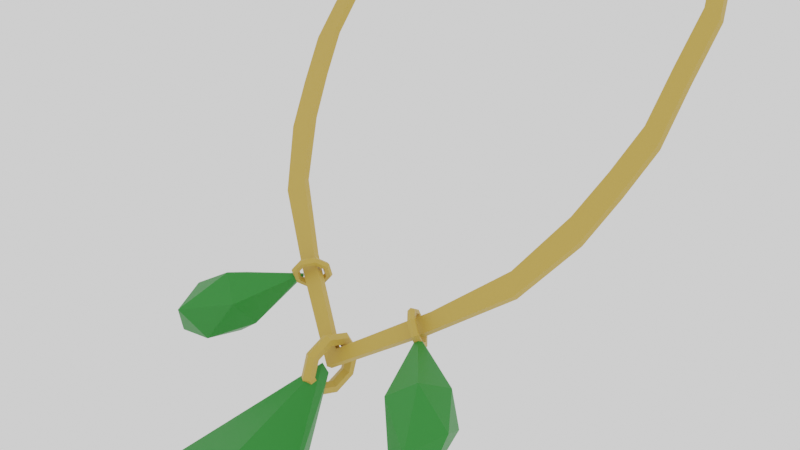 # Source: Necklace_04.blend  (saved by Blender 2.90.8; exported with 4.5.12 LTS)
import bpy
from mathutils import Matrix  # noqa: F401  (used for matrix-valued properties, if any)

bpy.ops.wm.read_factory_settings(use_empty=True)
scene = bpy.context.scene
scene.name = 'Scene'

# ---- collections
col_collection = bpy.data.collections.new('Collection'); scene.collection.children.link(col_collection)

# ---- materials (node trees are filled in below, after node groups)
mat_gold_neckl04 = bpy.data.materials.new('Gold_neckL04')
mat_gold_neckl04.use_transparent_shadow = False
mat_green = bpy.data.materials.new('Green')
mat_green.use_transparent_shadow = False

# ---- material node trees
mat_gold_neckl04.use_nodes = True; mat_gold_neckl04.node_tree.nodes.clear()
_N = mat_gold_neckl04.node_tree.nodes; _L = mat_gold_neckl04.node_tree.links
n0 = _N.new('ShaderNodeBsdfPrincipled'); n0.name = 'Principled BSDF'; n0.location = (10, 300)
n0.distribution = 'GGX'
n0.subsurface_method = 'BURLEY'
n0.inputs[0].default_value = (0.5457, 0.3419, 0.05781, 1.0)
n0.inputs[3].default_value = 1.45
n0.inputs[27].default_value = (0.0, 0.0, 0.0, 1.0)
n0.inputs[28].default_value = 1.0
n1 = _N.new('ShaderNodeOutputMaterial'); n1.name = 'Material Output'; n1.location = (300, 300)
_L.new(n0.outputs[0], n1.inputs[0])
n1.is_active_output = True
mat_green.use_nodes = True; mat_green.node_tree.nodes.clear()
_N = mat_green.node_tree.nodes; _L = mat_green.node_tree.links
n0 = _N.new('ShaderNodeBsdfPrincipled'); n0.name = 'Principled BSDF'; n0.location = (10, 300)
n0.distribution = 'GGX'
n0.subsurface_method = 'BURLEY'
n0.inputs[0].default_value = (0.01498, 0.214, 0.01827, 1.0)
n0.inputs[3].default_value = 1.45
n0.inputs[27].default_value = (0.0, 0.0, 0.0, 1.0)
n0.inputs[28].default_value = 1.0
n1 = _N.new('ShaderNodeOutputMaterial'); n1.name = 'Material Output'; n1.location = (300, 300)
_L.new(n0.outputs[0], n1.inputs[0])
n1.is_active_output = True

# ---- world
world_world = bpy.data.worlds.new('World'); scene.world = world_world
world_world.use_nodes = True; world_world.node_tree.nodes.clear()
_N = world_world.node_tree.nodes; _L = world_world.node_tree.links
n0 = _N.new('ShaderNodeOutputWorld'); n0.name = 'World Output'; n0.location = (300, 300)
n1 = _N.new('ShaderNodeBackground'); n1.name = 'Background'; n1.location = (10, 300)
n1.inputs[0].default_value = (1.0, 1.0, 1.0, 1.0)
_L.new(n1.outputs[0], n0.inputs[0])
n0.is_active_output = True
world_world.color = (0.05088, 0.05088, 0.05088)
world_world.use_sun_shadow = False
world_world.sun_shadow_jitter_overblur = 0.0

# ---- cameras
cam_camera = bpy.data.cameras.new('Camera')
cam_camera.clip_end = 100.0
cam_camera.ortho_scale = 7.314

# ---- meshes
me_cylinder_005 = bpy.data.meshes.new('Cylinder.005')
me_cylinder_005.from_pydata([(-0.0467, 3.178, 3.941), (0.9687, 3.023, 3.721), (1.893, 2.56, 3.109), (2.29, 1.822, 2.156), (2.29, 1.035, 1.148), (2.01, 0.3763, 0.3105), (0.9172, -0.4806, -0.7636), (0.0211, -0.9583, -1.356), (-0.8902, -0.5102, -0.7636), (-2.011, 0.3104, 0.3105), (-2.311, 0.9597, 1.148), (-2.338, 1.746, 2.156), (-1.965, 2.497, 3.109), (-1.056, 2.99, 3.721), (0.8791, 2.961, 3.644), (-0.04543, 3.101, 3.842), (1.73, 2.538, 3.084), (2.094, 1.859, 2.207), (2.085, 1.123, 1.265), (1.816, 0.5002, 0.4732), (0.8761, -0.3496, -0.5951), (0.01909, -0.8362, -1.2), (-0.8534, -0.378, -0.5951), (-1.821, 0.4406, 0.4732), (-2.109, 1.054, 1.265), (-2.143, 1.79, 2.207), (-1.801, 2.48, 3.084), (-0.9649, 2.931, 3.644), (0.8801, 2.898, 3.693), (-0.04439, 3.038, 3.892), (1.731, 2.475, 3.134), (2.095, 1.796, 2.257), (2.086, 1.06, 1.314), (1.817, 0.4368, 0.5227), (0.8771, -0.413, -0.5456), (0.02013, -0.8996, -1.151), (-0.8524, -0.4413, -0.5456), (-1.82, 0.3772, 0.5227), (-2.108, 0.9909, 1.314), (-2.142, 1.726, 2.257), (-1.8, 2.417, 3.134), (-0.9638, 2.868, 3.693), (0.9698, 2.96, 3.77), (-0.04566, 3.115, 3.991), (1.894, 2.497, 3.159), (2.291, 1.759, 2.205), (2.291, 0.9717, 1.198), (2.011, 0.3129, 0.36), (0.9182, -0.5439, -0.7141), (0.02213, -1.022, -1.307), (-0.8891, -0.5736, -0.7141), (-2.01, 0.247, 0.36), (-2.31, 0.8963, 1.198), (-2.337, 1.683, 2.205), (-1.964, 2.434, 3.159), (-1.055, 2.926, 3.77), (1.497, 0.07774, -0.06095), (1.639, -0.04926, -0.2265), (1.498, 0.01436, -0.01145), (1.64, -0.1126, -0.177), (-1.488, 0.02883, -0.06095), (-1.626, -0.1028, -0.2265), (-1.487, -0.03455, -0.01145), (-1.625, -0.1661, -0.177), (1.966, 0.8118, 0.869), (2.164, 0.706, 0.7293), (1.967, 0.7484, 0.9185), (2.165, 0.6426, 0.7788), (-1.981, 0.7471, 0.869), (-2.175, 0.6348, 0.7293), (-1.98, 0.6838, 0.9185), (-2.174, 0.5714, 0.7788), (2.083, 1.491, 1.736), (2.281, 1.429, 1.652), (2.084, 1.428, 1.786), (2.282, 1.365, 1.701), (-2.12, 1.422, 1.736), (-2.316, 1.353, 1.652), (-2.118, 1.359, 1.786), (-2.315, 1.29, 1.701), (1.934, 2.199, 2.646), (2.115, 2.192, 2.633), (1.935, 2.136, 2.695), (2.116, 2.128, 2.682), (-1.994, 2.135, 2.646), (-2.175, 2.121, 2.633), (-1.993, 2.071, 2.695), (-2.174, 2.058, 2.682), (1.338, 2.729, 3.337), (1.477, 2.773, 3.39), (1.339, 2.666, 3.387), (1.478, 2.71, 3.44), (-1.416, 2.684, 3.337), (-1.556, 2.723, 3.39), (-1.415, 2.621, 3.387), (-1.555, 2.66, 3.44), (-0.5054, 3.029, 3.76), (-0.5518, 3.098, 3.849), (-0.5043, 2.966, 3.81), (-0.5508, 3.034, 3.898), (0.4166, 3.045, 3.76), (0.4608, 3.114, 3.849), (0.4177, 2.981, 3.81), (0.4618, 3.051, 3.898), (0.01913, -0.7004, -1.532), (0.08147, -0.7279, -1.509), (0.08147, -0.7831, -1.462), (0.01913, -0.8107, -1.439), (-0.04321, -0.7831, -1.462), (-0.04321, -0.7279, -1.509), (0.01913, -0.6175, -1.269), (0.08147, -0.6534, -1.272), (0.08147, -0.7251, -1.278), (0.01913, -0.761, -1.281), (-0.04321, -0.7251, -1.278), (-0.04321, -0.6534, -1.272), (0.01913, -0.7447, -1.025), (0.08147, -0.7679, -1.052), (0.08147, -0.8141, -1.107), (0.01913, -0.8373, -1.135), (-0.04321, -0.8141, -1.107), (-0.04321, -0.7679, -1.052), (0.01913, -1.007, -0.9418), (0.08147, -1.004, -0.9776), (0.08147, -0.998, -1.049), (0.01913, -0.9949, -1.085), (-0.04321, -0.998, -1.049), (-0.04321, -1.004, -0.9776), (0.01913, -1.252, -1.069), (0.08147, -1.224, -1.092), (0.08147, -1.169, -1.138), (0.01913, -1.141, -1.162), (-0.04321, -1.169, -1.138), (-0.04321, -1.224, -1.092), (0.01913, -1.335, -1.332), (0.08147, -1.299, -1.329), (0.08147, -1.227, -1.322), (0.01913, -1.191, -1.319), (-0.04321, -1.227, -1.322), (-0.04321, -1.299, -1.329), (0.01913, -1.207, -1.576), (0.08147, -1.184, -1.548), (0.08147, -1.138, -1.493), (0.01913, -1.115, -1.466), (-0.04321, -1.138, -1.493), (-0.04321, -1.184, -1.548), (0.01913, -0.9447, -1.659), (0.08147, -0.9478, -1.623), (0.08147, -0.9541, -1.551), (0.01913, -0.9573, -1.515), (-0.04321, -0.9541, -1.551), (-0.04321, -0.9478, -1.623), (-0.1744, -3.38, -3.872), (0.6047, -3.261, -2.929), (-0.2915, -3.708, -3.02), (-0.8632, -2.903, -3.211), (-0.3188, -2.043, -3.351), (0.5884, -2.264, -3.177), (0.173, -2.788, -1.886), (-0.6621, -2.584, -2.046), (-0.6751, -1.876, -2.561), (0.04719, -1.021, -1.369), (0.6793, -2.207, -2.301), (0.01179, -1.068, -1.244), (0.7684, -0.3824, -0.9007), (0.7985, -0.3715, -0.8705), (0.805, -0.3975, -0.8356), (0.7814, -0.4343, -0.8309), (0.7513, -0.4452, -0.8611), (0.7449, -0.4192, -0.896), (0.6699, -0.3412, -0.7705), (0.7099, -0.3345, -0.7534), (0.736, -0.3687, -0.7445), (0.7223, -0.4096, -0.7528), (0.6824, -0.4164, -0.77), (0.6562, -0.3822, -0.7789), (0.6482, -0.4002, -0.6144), (0.6903, -0.3876, -0.6129), (0.7208, -0.41, -0.6352), (0.7092, -0.445, -0.6591), (0.6671, -0.4577, -0.6607), (0.6366, -0.4353, -0.6384), (0.7158, -0.5248, -0.5238), (0.7511, -0.4997, -0.5313), (0.7682, -0.4972, -0.5718), (0.7498, -0.5198, -0.6048), (0.7145, -0.5449, -0.5973), (0.6975, -0.5474, -0.5568), (0.8333, -0.6421, -0.5517), (0.8569, -0.6053, -0.5564), (0.8504, -0.5793, -0.5913), (0.8203, -0.5901, -0.6215), (0.7967, -0.627, -0.6168), (0.8032, -0.6529, -0.5819), (0.9318, -0.6833, -0.6818), (0.9455, -0.6423, -0.6735), (0.9193, -0.6081, -0.6824), (0.8794, -0.6149, -0.6996), (0.8657, -0.6558, -0.7079), (0.8919, -0.69, -0.699), (0.9536, -0.6243, -0.8379), (0.9651, -0.5892, -0.814), (0.9346, -0.5668, -0.7917), (0.8925, -0.5794, -0.7932), (0.8809, -0.6145, -0.8172), (0.9115, -0.6369, -0.8395), (0.8859, -0.4996, -0.9286), (0.9042, -0.477, -0.8956), (0.8872, -0.4796, -0.8551), (0.8519, -0.5047, -0.8476), (0.8336, -0.5273, -0.8806), (0.8506, -0.5247, -0.9211), (1.879, -1.467, -1.483), (1.906, -1.2, -1.014), (1.748, -1.598, -1.124), (1.419, -1.476, -1.392), (1.417, -1.034, -1.482), (1.718, -0.8632, -1.248), (1.451, -1.135, -0.7356), (1.174, -1.292, -0.9504), (1.108, -1.059, -1.249), (0.8951, -0.5479, -0.7908), (1.557, -0.8042, -0.9004), (0.8701, -0.5717, -0.7412), (-0.7447, -0.4072, -0.9007), (-0.7751, -0.3973, -0.8705), (-0.7808, -0.4235, -0.8356), (-0.756, -0.4595, -0.8309), (-0.7256, -0.4694, -0.8611), (-0.7199, -0.4432, -0.896), (-0.6476, -0.3628, -0.7705), (-0.6877, -0.3574, -0.7534), (-0.7128, -0.3924, -0.7445), (-0.6977, -0.4329, -0.7528), (-0.6576, -0.4383, -0.77), (-0.6326, -0.4033, -0.7789), (-0.6239, -0.4211, -0.6144), (-0.6664, -0.4098, -0.6129), (-0.6962, -0.4332, -0.6352), (-0.6835, -0.4679, -0.6591), (-0.641, -0.4791, -0.6607), (-0.6112, -0.4557, -0.6384), (-0.6875, -0.5478, -0.5238), (-0.7236, -0.5239, -0.5313), (-0.7407, -0.522, -0.5718), (-0.7216, -0.5439, -0.6048), (-0.6855, -0.5679, -0.5973), (-0.6684, -0.5698, -0.5568), (-0.801, -0.6689, -0.5517), (-0.8258, -0.6328, -0.5564), (-0.8202, -0.6067, -0.5913), (-0.7898, -0.6165, -0.6215), (-0.765, -0.6526, -0.6168), (-0.7706, -0.6787, -0.5819), (-0.8981, -0.7133, -0.6818), (-0.9132, -0.6728, -0.6735), (-0.8881, -0.6377, -0.6824), (-0.848, -0.6432, -0.6996), (-0.833, -0.6836, -0.7079), (-0.858, -0.7187, -0.699), (-0.9218, -0.655, -0.8379), (-0.9345, -0.6203, -0.814), (-0.9047, -0.597, -0.7917), (-0.8622, -0.6082, -0.7932), (-0.8496, -0.6429, -0.8172), (-0.8793, -0.6662, -0.8395), (-0.8583, -0.5282, -0.9286), (-0.8773, -0.5062, -0.8956), (-0.8603, -0.5082, -0.8551), (-0.8241, -0.5321, -0.8476), (-0.8051, -0.5541, -0.8806), (-0.8222, -0.5521, -0.9211), (-1.819, -1.528, -1.483), (-1.855, -1.262, -1.014), (-1.684, -1.654, -1.124), (-1.359, -1.522, -1.392), (-1.371, -1.079, -1.482), (-1.678, -0.9189, -1.248), (-1.403, -1.182, -0.7356), (-1.12, -1.33, -0.9504), (-1.062, -1.094, -1.249), (-0.8659, -0.5767, -0.7908), (-1.519, -0.8546, -0.9004), (-0.8401, -0.5997, -0.7412)], [], [(89, 2, 16, 88), (68, 24, 38, 70), (61, 8, 50, 63), (60, 23, 37, 62), (8, 7, 49, 50), (21, 22, 36, 35), (7, 6, 48, 49), (20, 21, 35, 34), (57, 5, 47, 59), (56, 20, 34, 58), (65, 4, 46, 67), (64, 19, 33, 66), (73, 3, 45, 75), (72, 18, 32, 74), (81, 2, 44, 83), (102, 28, 42, 103), (90, 30, 44, 91), (82, 31, 45, 83), (74, 32, 46, 75), (66, 33, 47, 67), (58, 34, 48, 59), (34, 35, 49, 48), (35, 36, 50, 49), (62, 37, 51, 63), (70, 38, 52, 71), (78, 39, 53, 79), (86, 40, 54, 87), (94, 41, 55, 95), (98, 29, 43, 99), (69, 9, 51, 71), (76, 25, 39, 78), (77, 10, 52, 79), (84, 26, 40, 86), (85, 11, 53, 87), (92, 27, 41, 94), (93, 12, 54, 95), (96, 15, 29, 98), (100, 14, 28, 102), (97, 13, 55, 99), (101, 0, 43, 103), (88, 16, 30, 90), (89, 1, 42, 91), (80, 17, 31, 82), (81, 3, 17, 80), (73, 4, 18, 72), (65, 5, 19, 64), (57, 6, 20, 56), (6, 7, 21, 20), (7, 8, 22, 21), (61, 9, 23, 60), (69, 10, 24, 68), (77, 11, 25, 76), (85, 12, 26, 84), (93, 13, 27, 92), (97, 0, 15, 96), (101, 1, 14, 100), (5, 57, 56, 19), (33, 58, 59, 47), (19, 56, 58, 33), (6, 57, 59, 48), (8, 61, 60, 22), (36, 62, 63, 50), (22, 60, 62, 36), (9, 61, 63, 51), (4, 65, 64, 18), (32, 66, 67, 46), (18, 64, 66, 32), (5, 65, 67, 47), (9, 69, 68, 23), (10, 69, 71, 52), (37, 70, 71, 51), (23, 68, 70, 37), (3, 73, 72, 17), (31, 74, 75, 45), (17, 72, 74, 31), (4, 73, 75, 46), (10, 77, 76, 24), (11, 77, 79, 53), (24, 76, 78, 38), (38, 78, 79, 52), (2, 81, 80, 16), (16, 80, 82, 30), (30, 82, 83, 44), (3, 81, 83, 45), (11, 85, 84, 25), (12, 85, 87, 54), (25, 84, 86, 39), (39, 86, 87, 53), (2, 89, 91, 44), (14, 88, 90, 28), (28, 90, 91, 42), (1, 89, 88, 14), (12, 93, 92, 26), (13, 93, 95, 55), (26, 92, 94, 40), (40, 94, 95, 54), (13, 97, 96, 27), (0, 97, 99, 43), (27, 96, 98, 41), (41, 98, 99, 55), (0, 101, 100, 15), (1, 101, 103, 42), (15, 100, 102, 29), (29, 102, 103, 43), (104, 110, 111, 105), (105, 111, 112, 106), (106, 112, 113, 107), (107, 113, 114, 108), (108, 114, 115, 109), (109, 115, 110, 104), (110, 116, 117, 111), (111, 117, 118, 112), (112, 118, 119, 113), (113, 119, 120, 114), (114, 120, 121, 115), (115, 121, 116, 110), (116, 122, 123, 117), (117, 123, 124, 118), (118, 124, 125, 119), (119, 125, 126, 120), (120, 126, 127, 121), (121, 127, 122, 116), (122, 128, 129, 123), (123, 129, 130, 124), (124, 130, 131, 125), (125, 131, 132, 126), (126, 132, 133, 127), (127, 133, 128, 122), (128, 134, 135, 129), (129, 135, 136, 130), (130, 136, 137, 131), (131, 137, 138, 132), (132, 138, 139, 133), (133, 139, 134, 128), (134, 140, 141, 135), (135, 141, 142, 136), (136, 142, 143, 137), (137, 143, 144, 138), (138, 144, 145, 139), (139, 145, 140, 134), (140, 146, 147, 141), (141, 147, 148, 142), (142, 148, 149, 143), (143, 149, 150, 144), (144, 150, 151, 145), (145, 151, 146, 140), (146, 104, 105, 147), (147, 105, 106, 148), (148, 106, 107, 149), (149, 107, 108, 150), (150, 108, 109, 151), (151, 109, 104, 146), (152, 153, 154), (153, 152, 157), (152, 154, 155), (152, 155, 156), (152, 156, 157), (153, 157, 162), (154, 153, 158), (155, 154, 159), (156, 155, 160), (157, 156, 161), (153, 162, 158), (154, 158, 159), (155, 159, 160), (156, 160, 161), (157, 161, 162), (158, 162, 163), (159, 158, 163), (160, 159, 163), (161, 160, 163), (162, 161, 163), (164, 170, 171, 165), (165, 171, 172, 166), (166, 172, 173, 167), (167, 173, 174, 168), (168, 174, 175, 169), (169, 175, 170, 164), (170, 176, 177, 171), (171, 177, 178, 172), (172, 178, 179, 173), (173, 179, 180, 174), (174, 180, 181, 175), (175, 181, 176, 170), (176, 182, 183, 177), (177, 183, 184, 178), (178, 184, 185, 179), (179, 185, 186, 180), (180, 186, 187, 181), (181, 187, 182, 176), (182, 188, 189, 183), (183, 189, 190, 184), (184, 190, 191, 185), (185, 191, 192, 186), (186, 192, 193, 187), (187, 193, 188, 182), (188, 194, 195, 189), (189, 195, 196, 190), (190, 196, 197, 191), (191, 197, 198, 192), (192, 198, 199, 193), (193, 199, 194, 188), (194, 200, 201, 195), (195, 201, 202, 196), (196, 202, 203, 197), (197, 203, 204, 198), (198, 204, 205, 199), (199, 205, 200, 194), (200, 206, 207, 201), (201, 207, 208, 202), (202, 208, 209, 203), (203, 209, 210, 204), (204, 210, 211, 205), (205, 211, 206, 200), (206, 164, 165, 207), (207, 165, 166, 208), (208, 166, 167, 209), (209, 167, 168, 210), (210, 168, 169, 211), (211, 169, 164, 206), (212, 213, 214), (213, 212, 217), (212, 214, 215), (212, 215, 216), (212, 216, 217), (213, 217, 222), (214, 213, 218), (215, 214, 219), (216, 215, 220), (217, 216, 221), (213, 222, 218), (214, 218, 219), (215, 219, 220), (216, 220, 221), (217, 221, 222), (218, 222, 223), (219, 218, 223), (220, 219, 223), (221, 220, 223), (222, 221, 223), (224, 225, 231, 230), (225, 226, 232, 231), (226, 227, 233, 232), (227, 228, 234, 233), (228, 229, 235, 234), (229, 224, 230, 235), (230, 231, 237, 236), (231, 232, 238, 237), (232, 233, 239, 238), (233, 234, 240, 239), (234, 235, 241, 240), (235, 230, 236, 241), (236, 237, 243, 242), (237, 238, 244, 243), (238, 239, 245, 244), (239, 240, 246, 245), (240, 241, 247, 246), (241, 236, 242, 247), (242, 243, 249, 248), (243, 244, 250, 249), (244, 245, 251, 250), (245, 246, 252, 251), (246, 247, 253, 252), (247, 242, 248, 253), (248, 249, 255, 254), (249, 250, 256, 255), (250, 251, 257, 256), (251, 252, 258, 257), (252, 253, 259, 258), (253, 248, 254, 259), (254, 255, 261, 260), (255, 256, 262, 261), (256, 257, 263, 262), (257, 258, 264, 263), (258, 259, 265, 264), (259, 254, 260, 265), (260, 261, 267, 266), (261, 262, 268, 267), (262, 263, 269, 268), (263, 264, 270, 269), (264, 265, 271, 270), (265, 260, 266, 271), (266, 267, 225, 224), (267, 268, 226, 225), (268, 269, 227, 226), (269, 270, 228, 227), (270, 271, 229, 228), (271, 266, 224, 229), (272, 274, 273), (273, 277, 272), (272, 275, 274), (272, 276, 275), (272, 277, 276), (273, 282, 277), (274, 278, 273), (275, 279, 274), (276, 280, 275), (277, 281, 276), (273, 278, 282), (274, 279, 278), (275, 280, 279), (276, 281, 280), (277, 282, 281), (278, 283, 282), (279, 283, 278), (280, 283, 279), (281, 283, 280), (282, 283, 281)])
me_cylinder_005.polygons.foreach_set('material_index', [0, 0, 0, 0, 0, 0, 0, 0, 0, 0, 0, 0, 0, 0, 0, 0, 0, 0, 0, 0, 0, 0, 0, 0, 0, 0, 0, 0, 0, 0, 0, 0, 0, 0, 0, 0, 0, 0, 0, 0, 0, 0, 0, 0, 0, 0, 0, 0, 0, 0, 0, 0, 0, 0, 0, 0, 0, 0, 0, 0, 0, 0, 0, 0, 0, 0, 0, 0, 0, 0, 0, 0, 0, 0, 0, 0, 0, 0, 0, 0, 0, 0, 0, 0, 0, 0, 0, 0, 0, 0, 0, 0, 0, 0, 0, 0, 0, 0, 0, 0, 0, 0, 0, 0, 0, 0, 0, 0, 0, 0, 0, 0, 0, 0, 0, 0, 0, 0, 0, 0, 0, 0, 0, 0, 0, 0, 0, 0, 0, 0, 0, 0, 0, 0, 0, 0, 0, 0, 0, 0, 0, 0, 0, 0, 0, 0, 0, 0, 0, 0, 0, 0, 1, 1, 1, 1, 1, 1, 1, 1, 1, 1, 1, 1, 1, 1, 1, 1, 1, 1, 1, 1, 0, 0, 0, 0, 0, 0, 0, 0, 0, 0, 0, 0, 0, 0, 0, 0, 0, 0, 0, 0, 0, 0, 0, 0, 0, 0, 0, 0, 0, 0, 0, 0, 0, 0, 0, 0, 0, 0, 0, 0, 0, 0, 0, 0, 0, 0, 0, 0, 1, 1, 1, 1, 1, 1, 1, 1, 1, 1, 1, 1, 1, 1, 1, 1, 1, 1, 1, 1, 0, 0, 0, 0, 0, 0, 0, 0, 0, 0, 0, 0, 0, 0, 0, 0, 0, 0, 0, 0, 0, 0, 0, 0, 0, 0, 0, 0, 0, 0, 0, 0, 0, 0, 0, 0, 0, 0, 0, 0, 0, 0, 0, 0, 0, 0, 0, 0, 1, 1, 1, 1, 1, 1, 1, 1, 1, 1, 1, 1, 1, 1, 1, 1, 1, 1, 1, 1])
_uv = me_cylinder_005.uv_layers.new(name='UVMap')
_uv.uv.foreach_set('vector', [0.0, 0.0, 0.0, 0.0, 0.4205, 0.3859, 0.3825, 0.4162, 0.05847, 0.1578, 0.03742, 0.2015, 0.03742, 0.2015, 0.05847, 0.1578, 0.0, 0.0, 0.0, 0.0, 0.0, 0.0, 0.0, 0.0, 0.1175, 0.0838, 0.07953, 0.1141, 0.07953, 0.1141, 0.1175, 0.0838, 0.0, 0.0, 0.0, 0.0, 0.0, 0.0, 0.0, 0.0, 0.25, 0.03196, 0.1554, 0.05355, 0.1554, 0.05355, 0.25, 0.03196, 0.0, 0.0, 0.0, 0.0, 0.0, 0.0, 0.0, 0.0, 0.3446, 0.05355, 0.25, 0.03196, 0.25, 0.03196, 0.3446, 0.05355, 0.0, 0.0, 0.0, 0.0, 0.0, 0.0, 0.0, 0.0, 0.3825, 0.0838, 0.3446, 0.05355, 0.3446, 0.05355, 0.3825, 0.0838, 0.0, 0.0, 0.0, 0.0, 0.0, 0.0, 0.0, 0.0, 0.4415, 0.1578, 0.4205, 0.1141, 0.4205, 0.1141, 0.4415, 0.1578, 0.0, 0.0, 0.0, 0.0, 0.0, 0.0, 0.0, 0.0, 0.4626, 0.25, 0.4626, 0.2015, 0.4626, 0.2015, 0.4626, 0.25, 0.0, 0.0, 0.0, 0.0, 0.0, 0.0, 0.0, 0.0, 0.2973, 0.4572, 0.3446, 0.4465, 0.3541, 0.4662, 0.3021, 0.4781, 0.3825, 0.4162, 0.4205, 0.3859, 0.4376, 0.3996, 0.3959, 0.4329, 0.4415, 0.3422, 0.4626, 0.2985, 0.484, 0.3034, 0.4608, 0.3515, 0.4626, 0.25, 0.4626, 0.2015, 0.484, 0.1966, 0.484, 0.25, 0.4415, 0.1578, 0.4205, 0.1141, 0.4376, 0.1004, 0.4608, 0.1485, 0.3825, 0.0838, 0.3446, 0.05355, 0.3541, 0.03377, 0.3959, 0.06706, 0.3446, 0.05355, 0.25, 0.03196, 0.25, 0.01, 0.3541, 0.03377, 0.25, 0.03196, 0.1554, 0.05355, 0.1459, 0.03377, 0.25, 0.01, 0.1175, 0.0838, 0.07953, 0.1141, 0.06236, 0.1004, 0.1041, 0.06706, 0.05847, 0.1578, 0.03742, 0.2015, 0.01602, 0.1966, 0.03919, 0.1485, 0.03742, 0.25, 0.03742, 0.2985, 0.01602, 0.3034, 0.01602, 0.25, 0.05847, 0.3422, 0.07953, 0.3859, 0.06236, 0.3996, 0.03919, 0.3515, 0.1175, 0.4162, 0.1554, 0.4465, 0.1459, 0.4662, 0.1041, 0.4329, 0.2027, 0.4572, 0.25, 0.468, 0.25, 0.49, 0.1979, 0.4781, 0.0, 0.0, 0.0, 0.0, 0.0, 0.0, 0.0, 0.0, 0.03742, 0.25, 0.03742, 0.2985, 0.03742, 0.2985, 0.03742, 0.25, 0.0, 0.0, 0.0, 0.0, 0.0, 0.0, 0.0, 0.0, 0.05847, 0.3422, 0.07953, 0.3859, 0.07953, 0.3859, 0.05847, 0.3422, 0.0, 0.0, 0.0, 0.0, 0.0, 0.0, 0.0, 0.0, 0.1175, 0.4162, 0.1554, 0.4465, 0.1554, 0.4465, 0.1175, 0.4162, 0.0, 0.0, 0.0, 0.0, 0.0, 0.0, 0.0, 0.0, 0.2027, 0.4572, 0.25, 0.468, 0.25, 0.468, 0.2027, 0.4572, 0.2973, 0.4572, 0.3446, 0.4465, 0.3446, 0.4465, 0.2973, 0.4572, 0.0, 0.0, 0.0, 0.0, 0.0, 0.0, 0.0, 0.0, 0.0, 0.0, 0.0, 0.0, 0.0, 0.0, 0.0, 0.0, 0.3825, 0.4162, 0.4205, 0.3859, 0.4205, 0.3859, 0.3825, 0.4162, 0.0, 0.0, 0.0, 0.0, 0.0, 0.0, 0.0, 0.0, 0.4415, 0.3422, 0.4626, 0.2985, 0.4626, 0.2985, 0.4415, 0.3422, 0.0, 0.0, 0.0, 0.0, 0.4626, 0.2985, 0.4415, 0.3422, 0.0, 0.0, 0.0, 0.0, 0.4626, 0.2015, 0.4626, 0.25, 0.0, 0.0, 0.0, 0.0, 0.4205, 0.1141, 0.4415, 0.1578, 0.0, 0.0, 0.0, 0.0, 0.3446, 0.05355, 0.3825, 0.0838, 0.0, 0.0, 0.0, 0.0, 0.25, 0.03196, 0.3446, 0.05355, 0.0, 0.0, 0.0, 0.0, 0.1554, 0.05355, 0.25, 0.03196, 0.0, 0.0, 0.0, 0.0, 0.07953, 0.1141, 0.1175, 0.0838, 0.0, 0.0, 0.0, 0.0, 0.03742, 0.2015, 0.05847, 0.1578, 0.0, 0.0, 0.0, 0.0, 0.03742, 0.2985, 0.03742, 0.25, 0.0, 0.0, 0.0, 0.0, 0.07953, 0.3859, 0.05847, 0.3422, 0.0, 0.0, 0.0, 0.0, 0.1554, 0.4465, 0.1175, 0.4162, 0.0, 0.0, 0.0, 0.0, 0.25, 0.468, 0.2027, 0.4572, 0.0, 0.0, 0.0, 0.0, 0.3446, 0.4465, 0.2973, 0.4572, 0.0, 0.0, 0.0, 0.0, 0.3825, 0.0838, 0.4205, 0.1141, 0.4205, 0.1141, 0.3825, 0.0838, 0.3959, 0.06706, 0.4376, 0.1004, 0.4205, 0.1141, 0.3825, 0.0838, 0.3825, 0.0838, 0.4205, 0.1141, 0.0, 0.0, 0.0, 0.0, 0.0, 0.0, 0.0, 0.0, 0.0, 0.0, 0.0, 0.0, 0.1175, 0.0838, 0.1554, 0.05355, 0.1554, 0.05355, 0.1175, 0.0838, 0.1041, 0.06706, 0.1459, 0.03377, 0.1554, 0.05355, 0.1175, 0.0838, 0.1175, 0.0838, 0.1554, 0.05355, 0.0, 0.0, 0.0, 0.0, 0.0, 0.0, 0.0, 0.0, 0.0, 0.0, 0.0, 0.0, 0.4415, 0.1578, 0.4626, 0.2015, 0.4626, 0.2015, 0.4415, 0.1578, 0.4608, 0.1485, 0.484, 0.1966, 0.4626, 0.2015, 0.4415, 0.1578, 0.4415, 0.1578, 0.4626, 0.2015, 0.0, 0.0, 0.0, 0.0, 0.0, 0.0, 0.0, 0.0, 0.0, 0.0, 0.0, 0.0, 0.05847, 0.1578, 0.07953, 0.1141, 0.0, 0.0, 0.0, 0.0, 0.0, 0.0, 0.0, 0.0, 0.07953, 0.1141, 0.05847, 0.1578, 0.03919, 0.1485, 0.06236, 0.1004, 0.07953, 0.1141, 0.05847, 0.1578, 0.05847, 0.1578, 0.07953, 0.1141, 0.0, 0.0, 0.0, 0.0, 0.4626, 0.25, 0.4626, 0.2985, 0.4626, 0.2985, 0.4626, 0.25, 0.484, 0.25, 0.484, 0.3034, 0.4626, 0.2985, 0.4626, 0.25, 0.4626, 0.25, 0.4626, 0.2985, 0.0, 0.0, 0.0, 0.0, 0.0, 0.0, 0.0, 0.0, 0.0, 0.0, 0.0, 0.0, 0.03742, 0.25, 0.03742, 0.2015, 0.0, 0.0, 0.0, 0.0, 0.0, 0.0, 0.0, 0.0, 0.03742, 0.2015, 0.03742, 0.25, 0.03742, 0.25, 0.03742, 0.2015, 0.03742, 0.2015, 0.03742, 0.25, 0.01602, 0.25, 0.01602, 0.1966, 0.0, 0.0, 0.0, 0.0, 0.4415, 0.3422, 0.4205, 0.3859, 0.4205, 0.3859, 0.4415, 0.3422, 0.4415, 0.3422, 0.4205, 0.3859, 0.4205, 0.3859, 0.4415, 0.3422, 0.4608, 0.3515, 0.4376, 0.3996, 0.0, 0.0, 0.0, 0.0, 0.0, 0.0, 0.0, 0.0, 0.0, 0.0, 0.0, 0.0, 0.05847, 0.3422, 0.03742, 0.2985, 0.0, 0.0, 0.0, 0.0, 0.0, 0.0, 0.0, 0.0, 0.03742, 0.2985, 0.05847, 0.3422, 0.05847, 0.3422, 0.03742, 0.2985, 0.03742, 0.2985, 0.05847, 0.3422, 0.03919, 0.3515, 0.01602, 0.3034, 0.0, 0.0, 0.0, 0.0, 0.0, 0.0, 0.0, 0.0, 0.3446, 0.4465, 0.3825, 0.4162, 0.3825, 0.4162, 0.3446, 0.4465, 0.3446, 0.4465, 0.3825, 0.4162, 0.3959, 0.4329, 0.3541, 0.4662, 0.0, 0.0, 0.0, 0.0, 0.3825, 0.4162, 0.3446, 0.4465, 0.0, 0.0, 0.0, 0.0, 0.1175, 0.4162, 0.07953, 0.3859, 0.0, 0.0, 0.0, 0.0, 0.0, 0.0, 0.0, 0.0, 0.07953, 0.3859, 0.1175, 0.4162, 0.1175, 0.4162, 0.07953, 0.3859, 0.07953, 0.3859, 0.1175, 0.4162, 0.1041, 0.4329, 0.06236, 0.3996, 0.0, 0.0, 0.0, 0.0, 0.2027, 0.4572, 0.1554, 0.4465, 0.0, 0.0, 0.0, 0.0, 0.0, 0.0, 0.0, 0.0, 0.1554, 0.4465, 0.2027, 0.4572, 0.2027, 0.4572, 0.1554, 0.4465, 0.1554, 0.4465, 0.2027, 0.4572, 0.1979, 0.4781, 0.1459, 0.4662, 0.0, 0.0, 0.0, 0.0, 0.2973, 0.4572, 0.25, 0.468, 0.0, 0.0, 0.0, 0.0, 0.0, 0.0, 0.0, 0.0, 0.25, 0.468, 0.2973, 0.4572, 0.2973, 0.4572, 0.25, 0.468, 0.25, 0.468, 0.2973, 0.4572, 0.3021, 0.4781, 0.25, 0.49, 0.5, 0.5, 0.625, 0.5, 0.625, 0.6667, 0.5, 0.6667, 0.5, 0.6667, 0.625, 0.6667, 0.625, 0.8333, 0.5, 0.8333, 0.5, 0.8333, 0.625, 0.8333, 0.625, 1.0, 0.5, 1.0, 0.5, -1.11e-16, 0.625, -1.11e-16, 0.625, 0.1667, 0.5, 0.1667, 0.5, 0.1667, 0.625, 0.1667, 0.625, 0.3333, 0.5, 0.3333, 0.5, 0.3333, 0.625, 0.3333, 0.625, 0.5, 0.5, 0.5, 0.625, 0.5, 0.75, 0.5, 0.75, 0.6667, 0.625, 0.6667, 0.625, 0.6667, 0.75, 0.6667, 0.75, 0.8333, 0.625, 0.8333, 0.625, 0.8333, 0.75, 0.8333, 0.75, 1.0, 0.625, 1.0, 0.625, -1.11e-16, 0.75, -1.11e-16, 0.75, 0.1667, 0.625, 0.1667, 0.625, 0.1667, 0.75, 0.1667, 0.75, 0.3333, 0.625, 0.3333, 0.625, 0.3333, 0.75, 0.3333, 0.75, 0.5, 0.625, 0.5, 0.75, 0.5, 0.875, 0.5, 0.875, 0.6667, 0.75, 0.6667, 0.75, 0.6667, 0.875, 0.6667, 0.875, 0.8333, 0.75, 0.8333, 0.75, 0.8333, 0.875, 0.8333, 0.875, 1.0, 0.75, 1.0, 0.75, -1.11e-16, 0.875, -1.11e-16, 0.875, 0.1667, 0.75, 0.1667, 0.75, 0.1667, 0.875, 0.1667, 0.875, 0.3333, 0.75, 0.3333, 0.75, 0.3333, 0.875, 0.3333, 0.875, 0.5, 0.75, 0.5, 0.875, 0.5, 1.0, 0.5, 1.0, 0.6667, 0.875, 0.6667, 0.875, 0.6667, 1.0, 0.6667, 1.0, 0.8333, 0.875, 0.8333, 0.875, 0.8333, 1.0, 0.8333, 1.0, 1.0, 0.875, 1.0, 0.875, -1.11e-16, 1.0, -1.11e-16, 1.0, 0.1667, 0.875, 0.1667, 0.875, 0.1667, 1.0, 0.1667, 1.0, 0.3333, 0.875, 0.3333, 0.875, 0.3333, 1.0, 0.3333, 1.0, 0.5, 0.875, 0.5, 0.0, 0.5, 0.125, 0.5, 0.125, 0.6667, 0.0, 0.6667, 0.0, 0.6667, 0.125, 0.6667, 0.125, 0.8333, 0.0, 0.8333, 0.0, 0.8333, 0.125, 0.8333, 0.125, 1.0, 0.0, 1.0, 0.0, -1.11e-16, 0.125, -1.11e-16, 0.125, 0.1667, 0.0, 0.1667, 0.0, 0.1667, 0.125, 0.1667, 0.125, 0.3333, 0.0, 0.3333, 0.0, 0.3333, 0.125, 0.3333, 0.125, 0.5, 0.0, 0.5, 0.125, 0.5, 0.25, 0.5, 0.25, 0.6667, 0.125, 0.6667, 0.125, 0.6667, 0.25, 0.6667, 0.25, 0.8333, 0.125, 0.8333, 0.125, 0.8333, 0.25, 0.8333, 0.25, 1.0, 0.125, 1.0, 0.125, -1.11e-16, 0.25, -1.11e-16, 0.25, 0.1667, 0.125, 0.1667, 0.125, 0.1667, 0.25, 0.1667, 0.25, 0.3333, 0.125, 0.3333, 0.125, 0.3333, 0.25, 0.3333, 0.25, 0.5, 0.125, 0.5, 0.25, 0.5, 0.375, 0.5, 0.375, 0.6667, 0.25, 0.6667, 0.25, 0.6667, 0.375, 0.6667, 0.375, 0.8333, 0.25, 0.8333, 0.25, 0.8333, 0.375, 0.8333, 0.375, 1.0, 0.25, 1.0, 0.25, -1.11e-16, 0.375, -1.11e-16, 0.375, 0.1667, 0.25, 0.1667, 0.25, 0.1667, 0.375, 0.1667, 0.375, 0.3333, 0.25, 0.3333, 0.25, 0.3333, 0.375, 0.3333, 0.375, 0.5, 0.25, 0.5, 0.375, 0.5, 0.5, 0.5, 0.5, 0.6667, 0.375, 0.6667, 0.375, 0.6667, 0.5, 0.6667, 0.5, 0.8333, 0.375, 0.8333, 0.375, 0.8333, 0.5, 0.8333, 0.5, 1.0, 0.375, 1.0, 0.375, -1.11e-16, 0.5, -1.11e-16, 0.5, 0.1667, 0.375, 0.1667, 0.375, 0.1667, 0.5, 0.1667, 0.5, 0.3333, 0.375, 0.3333, 0.375, 0.3333, 0.5, 0.3333, 0.5, 0.5, 0.375, 0.5, 0.8352, 0.01799, 0.7273, 0.1575, 0.9091, 0.1575, 0.7273, 0.1575, 0.6295, 0.00695, 0.5455, 0.1575, 0.1052, 0.02479, 0.0, 0.1575, 0.1818, 0.1575, 0.2584, 0.02479, 0.1818, 0.1575, 0.3636, 0.1575, 0.4314, 0.01263, 0.3636, 0.1575, 0.5455, 0.1575, 0.7273, 0.1575, 0.5455, 0.1575, 0.6364, 0.3149, 0.9091, 0.1575, 0.7273, 0.1575, 0.8182, 0.3149, 0.1818, 0.1575, 0.0, 0.1575, 0.09091, 0.3149, 0.3636, 0.1575, 0.1818, 0.1575, 0.2727, 0.3149, 0.5455, 0.1575, 0.3636, 0.1575, 0.4545, 0.3149, 0.7273, 0.1575, 0.6364, 0.3149, 0.8182, 0.3149, 0.9091, 0.1575, 0.8182, 0.3149, 1.0, 0.3149, 0.1818, 0.1575, 0.09091, 0.3149, 0.2727, 0.3149, 0.3636, 0.1575, 0.2727, 0.3149, 0.4545, 0.3149, 0.5455, 0.1575, 0.4545, 0.3149, 0.6364, 0.3149, 0.8182, 0.3149, 0.6364, 0.3149, 0.7273, 0.4724, 1.0, 0.3149, 0.8182, 0.3149, 0.9091, 0.4724, 0.2727, 0.3149, 0.09091, 0.3149, 0.1818, 0.4724, 0.4545, 0.3149, 0.2727, 0.3149, 0.3636, 0.4724, 0.6364, 0.3149, 0.4545, 0.3149, 0.5455, 0.4724, 0.5, 0.5, 0.625, 0.5, 0.625, 0.6667, 0.5, 0.6667, 0.5, 0.6667, 0.625, 0.6667, 0.625, 0.8333, 0.5, 0.8333, 0.5, 0.8333, 0.625, 0.8333, 0.625, 1.0, 0.5, 1.0, 0.5, -1.11e-16, 0.625, -1.11e-16, 0.625, 0.1667, 0.5, 0.1667, 0.5, 0.1667, 0.625, 0.1667, 0.625, 0.3333, 0.5, 0.3333, 0.5, 0.3333, 0.625, 0.3333, 0.625, 0.5, 0.5, 0.5, 0.625, 0.5, 0.75, 0.5, 0.75, 0.6667, 0.625, 0.6667, 0.625, 0.6667, 0.75, 0.6667, 0.75, 0.8333, 0.625, 0.8333, 0.625, 0.8333, 0.75, 0.8333, 0.75, 1.0, 0.625, 1.0, 0.625, -1.11e-16, 0.75, -1.11e-16, 0.75, 0.1667, 0.625, 0.1667, 0.625, 0.1667, 0.75, 0.1667, 0.75, 0.3333, 0.625, 0.3333, 0.625, 0.3333, 0.75, 0.3333, 0.75, 0.5, 0.625, 0.5, 0.75, 0.5, 0.875, 0.5, 0.875, 0.6667, 0.75, 0.6667, 0.75, 0.6667, 0.875, 0.6667, 0.875, 0.8333, 0.75, 0.8333, 0.75, 0.8333, 0.875, 0.8333, 0.875, 1.0, 0.75, 1.0, 0.75, -1.11e-16, 0.875, -1.11e-16, 0.875, 0.1667, 0.75, 0.1667, 0.75, 0.1667, 0.875, 0.1667, 0.875, 0.3333, 0.75, 0.3333, 0.75, 0.3333, 0.875, 0.3333, 0.875, 0.5, 0.75, 0.5, 0.875, 0.5, 1.0, 0.5, 1.0, 0.6667, 0.875, 0.6667, 0.875, 0.6667, 1.0, 0.6667, 1.0, 0.8333, 0.875, 0.8333, 0.875, 0.8333, 1.0, 0.8333, 1.0, 1.0, 0.875, 1.0, 0.875, -1.11e-16, 1.0, -1.11e-16, 1.0, 0.1667, 0.875, 0.1667, 0.875, 0.1667, 1.0, 0.1667, 1.0, 0.3333, 0.875, 0.3333, 0.875, 0.3333, 1.0, 0.3333, 1.0, 0.5, 0.875, 0.5, 0.0, 0.5, 0.125, 0.5, 0.125, 0.6667, 0.0, 0.6667, 0.0, 0.6667, 0.125, 0.6667, 0.125, 0.8333, 0.0, 0.8333, 0.0, 0.8333, 0.125, 0.8333, 0.125, 1.0, 0.0, 1.0, 0.0, -1.11e-16, 0.125, -1.11e-16, 0.125, 0.1667, 0.0, 0.1667, 0.0, 0.1667, 0.125, 0.1667, 0.125, 0.3333, 0.0, 0.3333, 0.0, 0.3333, 0.125, 0.3333, 0.125, 0.5, 0.0, 0.5, 0.125, 0.5, 0.25, 0.5, 0.25, 0.6667, 0.125, 0.6667, 0.125, 0.6667, 0.25, 0.6667, 0.25, 0.8333, 0.125, 0.8333, 0.125, 0.8333, 0.25, 0.8333, 0.25, 1.0, 0.125, 1.0, 0.125, -1.11e-16, 0.25, -1.11e-16, 0.25, 0.1667, 0.125, 0.1667, 0.125, 0.1667, 0.25, 0.1667, 0.25, 0.3333, 0.125, 0.3333, 0.125, 0.3333, 0.25, 0.3333, 0.25, 0.5, 0.125, 0.5, 0.25, 0.5, 0.375, 0.5, 0.375, 0.6667, 0.25, 0.6667, 0.25, 0.6667, 0.375, 0.6667, 0.375, 0.8333, 0.25, 0.8333, 0.25, 0.8333, 0.375, 0.8333, 0.375, 1.0, 0.25, 1.0, 0.25, -1.11e-16, 0.375, -1.11e-16, 0.375, 0.1667, 0.25, 0.1667, 0.25, 0.1667, 0.375, 0.1667, 0.375, 0.3333, 0.25, 0.3333, 0.25, 0.3333, 0.375, 0.3333, 0.375, 0.5, 0.25, 0.5, 0.375, 0.5, 0.5, 0.5, 0.5, 0.6667, 0.375, 0.6667, 0.375, 0.6667, 0.5, 0.6667, 0.5, 0.8333, 0.375, 0.8333, 0.375, 0.8333, 0.5, 0.8333, 0.5, 1.0, 0.375, 1.0, 0.375, -1.11e-16, 0.5, -1.11e-16, 0.5, 0.1667, 0.375, 0.1667, 0.375, 0.1667, 0.5, 0.1667, 0.5, 0.3333, 0.375, 0.3333, 0.375, 0.3333, 0.5, 0.3333, 0.5, 0.5, 0.375, 0.5, 0.8352, 0.01799, 0.7273, 0.1575, 0.9091, 0.1575, 0.7273, 0.1575, 0.6295, 0.00695, 0.5455, 0.1575, 0.1052, 0.02479, 0.0, 0.1575, 0.1818, 0.1575, 0.2584, 0.02479, 0.1818, 0.1575, 0.3636, 0.1575, 0.4314, 0.01263, 0.3636, 0.1575, 0.5455, 0.1575, 0.7273, 0.1575, 0.5455, 0.1575, 0.6364, 0.3149, 0.9091, 0.1575, 0.7273, 0.1575, 0.8182, 0.3149, 0.1818, 0.1575, 0.0, 0.1575, 0.09091, 0.3149, 0.3636, 0.1575, 0.1818, 0.1575, 0.2727, 0.3149, 0.5455, 0.1575, 0.3636, 0.1575, 0.4545, 0.3149, 0.7273, 0.1575, 0.6364, 0.3149, 0.8182, 0.3149, 0.9091, 0.1575, 0.8182, 0.3149, 1.0, 0.3149, 0.1818, 0.1575, 0.09091, 0.3149, 0.2727, 0.3149, 0.3636, 0.1575, 0.2727, 0.3149, 0.4545, 0.3149, 0.5455, 0.1575, 0.4545, 0.3149, 0.6364, 0.3149, 0.8182, 0.3149, 0.6364, 0.3149, 0.7273, 0.4724, 1.0, 0.3149, 0.8182, 0.3149, 0.9091, 0.4724, 0.2727, 0.3149, 0.09091, 0.3149, 0.1818, 0.4724, 0.4545, 0.3149, 0.2727, 0.3149, 0.3636, 0.4724, 0.6364, 0.3149, 0.4545, 0.3149, 0.5455, 0.4724, 0.5, 0.5, 0.5, 0.6667, 0.625, 0.6667, 0.625, 0.5, 0.5, 0.6667, 0.5, 0.8333, 0.625, 0.8333, 0.625, 0.6667, 0.5, 0.8333, 0.5, 1.0, 0.625, 1.0, 0.625, 0.8333, 0.5, -1.11e-16, 0.5, 0.1667, 0.625, 0.1667, 0.625, -1.11e-16, 0.5, 0.1667, 0.5, 0.3333, 0.625, 0.3333, 0.625, 0.1667, 0.5, 0.3333, 0.5, 0.5, 0.625, 0.5, 0.625, 0.3333, 0.625, 0.5, 0.625, 0.6667, 0.75, 0.6667, 0.75, 0.5, 0.625, 0.6667, 0.625, 0.8333, 0.75, 0.8333, 0.75, 0.6667, 0.625, 0.8333, 0.625, 1.0, 0.75, 1.0, 0.75, 0.8333, 0.625, -1.11e-16, 0.625, 0.1667, 0.75, 0.1667, 0.75, -1.11e-16, 0.625, 0.1667, 0.625, 0.3333, 0.75, 0.3333, 0.75, 0.1667, 0.625, 0.3333, 0.625, 0.5, 0.75, 0.5, 0.75, 0.3333, 0.75, 0.5, 0.75, 0.6667, 0.875, 0.6667, 0.875, 0.5, 0.75, 0.6667, 0.75, 0.8333, 0.875, 0.8333, 0.875, 0.6667, 0.75, 0.8333, 0.75, 1.0, 0.875, 1.0, 0.875, 0.8333, 0.75, -1.11e-16, 0.75, 0.1667, 0.875, 0.1667, 0.875, -1.11e-16, 0.75, 0.1667, 0.75, 0.3333, 0.875, 0.3333, 0.875, 0.1667, 0.75, 0.3333, 0.75, 0.5, 0.875, 0.5, 0.875, 0.3333, 0.875, 0.5, 0.875, 0.6667, 1.0, 0.6667, 1.0, 0.5, 0.875, 0.6667, 0.875, 0.8333, 1.0, 0.8333, 1.0, 0.6667, 0.875, 0.8333, 0.875, 1.0, 1.0, 1.0, 1.0, 0.8333, 0.875, -1.11e-16, 0.875, 0.1667, 1.0, 0.1667, 1.0, -1.11e-16, 0.875, 0.1667, 0.875, 0.3333, 1.0, 0.3333, 1.0, 0.1667, 0.875, 0.3333, 0.875, 0.5, 1.0, 0.5, 1.0, 0.3333, 0.0, 0.5, 0.0, 0.6667, 0.125, 0.6667, 0.125, 0.5, 0.0, 0.6667, 0.0, 0.8333, 0.125, 0.8333, 0.125, 0.6667, 0.0, 0.8333, 0.0, 1.0, 0.125, 1.0, 0.125, 0.8333, 0.0, -1.11e-16, 0.0, 0.1667, 0.125, 0.1667, 0.125, -1.11e-16, 0.0, 0.1667, 0.0, 0.3333, 0.125, 0.3333, 0.125, 0.1667, 0.0, 0.3333, 0.0, 0.5, 0.125, 0.5, 0.125, 0.3333, 0.125, 0.5, 0.125, 0.6667, 0.25, 0.6667, 0.25, 0.5, 0.125, 0.6667, 0.125, 0.8333, 0.25, 0.8333, 0.25, 0.6667, 0.125, 0.8333, 0.125, 1.0, 0.25, 1.0, 0.25, 0.8333, 0.125, -1.11e-16, 0.125, 0.1667, 0.25, 0.1667, 0.25, -1.11e-16, 0.125, 0.1667, 0.125, 0.3333, 0.25, 0.3333, 0.25, 0.1667, 0.125, 0.3333, 0.125, 0.5, 0.25, 0.5, 0.25, 0.3333, 0.25, 0.5, 0.25, 0.6667, 0.375, 0.6667, 0.375, 0.5, 0.25, 0.6667, 0.25, 0.8333, 0.375, 0.8333, 0.375, 0.6667, 0.25, 0.8333, 0.25, 1.0, 0.375, 1.0, 0.375, 0.8333, 0.25, -1.11e-16, 0.25, 0.1667, 0.375, 0.1667, 0.375, -1.11e-16, 0.25, 0.1667, 0.25, 0.3333, 0.375, 0.3333, 0.375, 0.1667, 0.25, 0.3333, 0.25, 0.5, 0.375, 0.5, 0.375, 0.3333, 0.375, 0.5, 0.375, 0.6667, 0.5, 0.6667, 0.5, 0.5, 0.375, 0.6667, 0.375, 0.8333, 0.5, 0.8333, 0.5, 0.6667, 0.375, 0.8333, 0.375, 1.0, 0.5, 1.0, 0.5, 0.8333, 0.375, -1.11e-16, 0.375, 0.1667, 0.5, 0.1667, 0.5, -1.11e-16, 0.375, 0.1667, 0.375, 0.3333, 0.5, 0.3333, 0.5, 0.1667, 0.375, 0.3333, 0.375, 0.5, 0.5, 0.5, 0.5, 0.3333, 0.8352, 0.01799, 0.9091, 0.1575, 0.7273, 0.1575, 0.7273, 0.1575, 0.5455, 0.1575, 0.6295, 0.00695, 0.1052, 0.02479, 0.1818, 0.1575, 0.0, 0.1575, 0.2584, 0.02479, 0.3636, 0.1575, 0.1818, 0.1575, 0.4314, 0.01263, 0.5455, 0.1575, 0.3636, 0.1575, 0.7273, 0.1575, 0.6364, 0.3149, 0.5455, 0.1575, 0.9091, 0.1575, 0.8182, 0.3149, 0.7273, 0.1575, 0.1818, 0.1575, 0.09091, 0.3149, 0.0, 0.1575, 0.3636, 0.1575, 0.2727, 0.3149, 0.1818, 0.1575, 0.5455, 0.1575, 0.4545, 0.3149, 0.3636, 0.1575, 0.7273, 0.1575, 0.8182, 0.3149, 0.6364, 0.3149, 0.9091, 0.1575, 1.0, 0.3149, 0.8182, 0.3149, 0.1818, 0.1575, 0.2727, 0.3149, 0.09091, 0.3149, 0.3636, 0.1575, 0.4545, 0.3149, 0.2727, 0.3149, 0.5455, 0.1575, 0.6364, 0.3149, 0.4545, 0.3149, 0.8182, 0.3149, 0.7273, 0.4724, 0.6364, 0.3149, 1.0, 0.3149, 0.9091, 0.4724, 0.8182, 0.3149, 0.2727, 0.3149, 0.1818, 0.4724, 0.09091, 0.3149, 0.4545, 0.3149, 0.3636, 0.4724, 0.2727, 0.3149, 0.6364, 0.3149, 0.5455, 0.4724, 0.4545, 0.3149])
me_cylinder_005.materials.append(mat_gold_neckl04)
me_cylinder_005.materials.append(mat_green)
me_cylinder_005.use_remesh_fix_poles = True
me_cylinder_005.use_remesh_preserve_attributes = False
me_cylinder_005.use_mirror_vertex_groups = False
me_cylinder_005.update()

# ---- objects
ob_camera = bpy.data.objects.new('Camera', cam_camera)
ob_necklace_04 = bpy.data.objects.new('Necklace_04', me_cylinder_005)

# ---- transforms, parenting, visibility, modifiers, constraints
ob_camera.location = (7.359, -6.926, 4.958)
ob_camera.rotation_euler = (1.109, 0.0, 0.8149)
ob_camera.lock_rotations_4d = False
ob_camera.empty_display_type = 'ARROWS'
ob_camera.color = (0.0, 0.0, 0.0, 0.0)
ob_camera.display_type = 'WIRE'
ob_camera.lineart.crease_threshold = 0.0
ob_necklace_04.location = (0.0, 0.0, 0.0)
ob_necklace_04.lineart.crease_threshold = 0.0

# ---- collection membership
col_collection.objects.link(ob_camera)
col_collection.objects.link(ob_necklace_04)

# ---- scene / render settings (as saved in the file)
scene.camera = ob_camera
scene.frame_start = 1; scene.frame_end = 250; scene.frame_set(1)
scene.render.engine = 'BLENDER_EEVEE_NEXT'
scene.cycles.use_denoising = False
scene.cycles.samples = 128
scene.cycles.sampling_pattern = 'TABULATED_SOBOL'
scene.cycles.use_adaptive_sampling = False
scene.cycles.use_light_tree = False
scene.view_settings.view_transform = 'Filmic'
bpy.context.view_layer.update()
